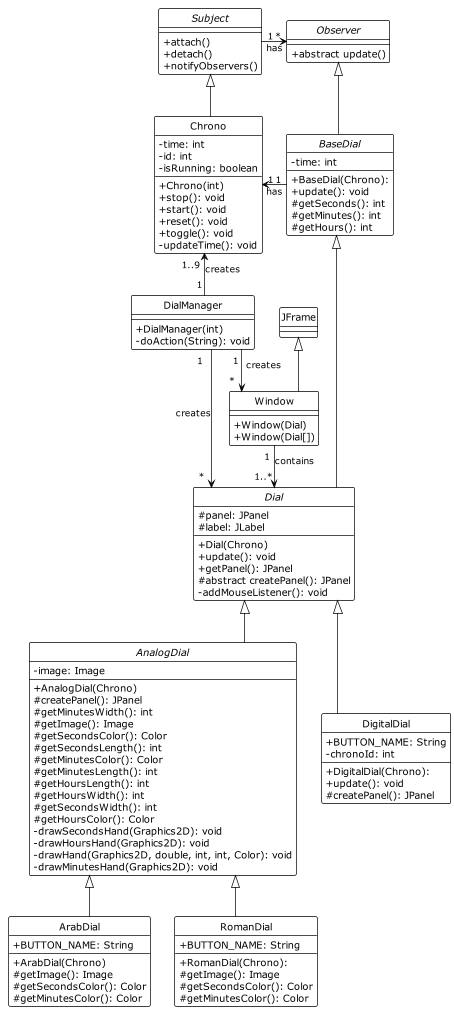

The diagram above was rendered by PlantUML. Its source (embedded in the PNG):
@startuml
skinparam classAttributeIconSize 0
hide circle

!theme plain
top to bottom direction
skinparam linetype ortho

abstract class Subject {
    +attach()
    +detach()
    +notifyObservers()
}

abstract class Observer {
    + abstract update()
}

class Chrono {
  + Chrono(int)
  + stop(): void
  + start(): void
  + reset(): void
  + toggle(): void
  - updateTime(): void
   -time: int
   -id: int
   -isRunning: boolean
}

abstract class BaseDial {
  + BaseDial(Chrono):
  + update(): void
  # getSeconds(): int
  # getMinutes(): int
  # getHours(): int
   -time: int
}

abstract class Dial {
  + Dial(Chrono)
  + update(): void
  + getPanel(): JPanel
  # abstract createPanel(): JPanel
  - addMouseListener(): void
  # panel: JPanel
  # label: JLabel
}

abstract class AnalogDial {
  + AnalogDial(Chrono)
  # createPanel(): JPanel
  # getMinutesWidth(): int
  # getImage(): Image
  # getSecondsColor(): Color
  # getSecondsLength(): int
  # getMinutesColor(): Color
  # getMinutesLength(): int
  # getHoursLength(): int
  # getHoursWidth(): int
  # getSecondsWidth(): int
  # getHoursColor(): Color
  - drawSecondsHand(Graphics2D): void
  - drawHoursHand(Graphics2D): void
  - drawHand(Graphics2D, double, int, int, Color): void
  - drawMinutesHand(Graphics2D): void
  - image: Image
}

class ArabDial {
  + ArabDial(Chrono)
   #getImage(): Image
   #getSecondsColor(): Color
   #getMinutesColor(): Color
   + BUTTON_NAME: String
}

class RomanDial {
   + RomanDial(Chrono):
   #getImage(): Image
   #getSecondsColor(): Color
   #getMinutesColor(): Color
   + BUTTON_NAME: String
}

class DigitalDial {
  + DigitalDial(Chrono):
  + update(): void
  # createPanel(): JPanel
   +BUTTON_NAME: String
   -chronoId: int
}

class DialManager {
  + DialManager(int)
  - doAction(String): void
}

class Window {
  + Window(Dial)
  + Window(Dial[])
}

class JFrame {

}

Dial        -UP-^   BaseDial
Chrono      -UP-^   Subject
BaseDial    -UP-^   Observer
AnalogDial  -UP-^   Dial
ArabDial    -UP-^   AnalogDial
DigitalDial -UP-^   Dial
RomanDial   -UP-^   AnalogDial
Window      -UP-^   JFrame


Subject     "1"--right-->"*"   Observer: has
BaseDial    "1"--left->"1"    Chrono: has

Chrono      "1..9 "<--"1 "        DialManager: creates
DialManager "1   "-->"*"           Window: " creates"
DialManager "1   "-->"*"           Dial: " creates"
Window      "1 "-->"1..*"     Dial: contains
@enduml